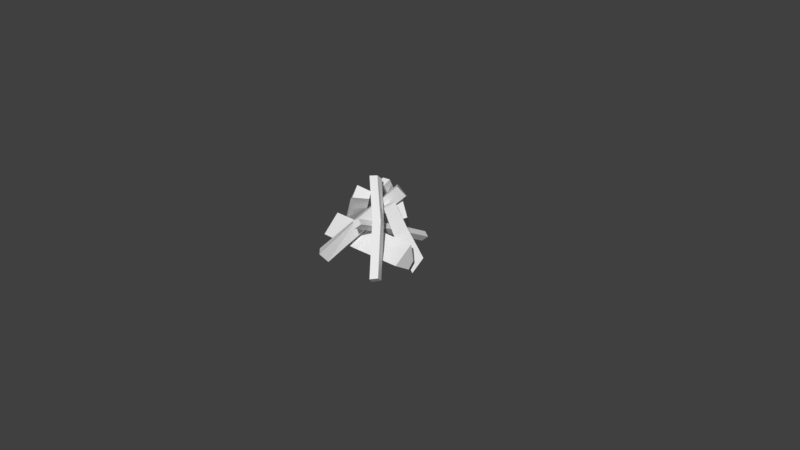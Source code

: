 # Source: Bonfire_model_2.blend  (saved by Blender 2.77.0; exported with 4.5.12 LTS)
import bpy
from mathutils import Matrix  # noqa: F401  (used for matrix-valued properties, if any)

bpy.ops.wm.read_factory_settings(use_empty=True)
scene = bpy.context.scene
scene.name = 'Scene'

# ---- collections
col_collection_1 = bpy.data.collections.new('Collection 1'); scene.collection.children.link(col_collection_1)

# ---- materials (node trees are filled in below, after node groups)
mat_bonfire_logs = bpy.data.materials.new('bonfire logs')
mat_bonfire_logs.alpha_threshold = 0.0
mat_bonfire_logs.use_transparent_shadow = False
mat_bonfire_logs.roughness = 0.5
mat_bonfire_logs.specular_intensity = 0.01429

# ---- material node trees

# ---- world
world_world = bpy.data.worlds.new('World'); scene.world = world_world
world_world.color = (0.05088, 0.05088, 0.05088)
world_world.use_sun_shadow = False
world_world.sun_shadow_jitter_overblur = 0.0
world_world.cycles.sampling_method = 'MANUAL'

# ---- cameras
cam_camera = bpy.data.cameras.new('Camera')
cam_camera.clip_end = 100.0
cam_camera.lens = 35.0
cam_camera.sensor_width = 32.0
cam_camera.sensor_height = 18.0
cam_camera.ortho_scale = 7.314
cam_camera.dof.focus_distance = 0.0
cam_camera.dof.aperture_fstop = 128.0

# ---- meshes
me_cylinder = bpy.data.meshes.new('Cylinder')
me_cylinder.from_pydata([(-2.346, -0.00953, 0.1835), (2.754, 0.04944, 0.1918), (-2.346, -0.2701, 0.0744), (2.754, -0.2622, 0.09361), (-2.346, -1.157, 0.1835), (2.754, -1.087, 0.2352), (-2.346, -0.2701, 0.4297), (2.754, -0.0878, 0.4456), (0.2037, -0.00953, 0.2073), (0.2037, -0.2701, 0.0982), (0.2037, -1.157, 0.2073), (0.2037, -0.2701, 0.4535), (0.7762, 2.784, 0.1524), (0.6035, -1.413, 0.7316), (1.064, 2.695, 0.1052), (0.8918, -1.501, 0.6845), (0.7814, 2.553, 0.02868), (0.6088, -1.644, 0.6079), (0.4931, 2.684, 0.0991), (0.3205, -1.512, 0.6783), (0.6943, 0.7107, 0.4556), (0.9826, 0.6226, 0.4084), (0.6996, 0.4797, 0.3319), (0.4113, 0.6112, 0.4023), (1.316, -0.4684, 0.6365), (0.9381, -0.7304, 0.6001), (1.138, -1.028, 0.6965), (1.425, -0.7592, 0.7118), (0.259, 0.4173, 1.105), (2.445, -1.71, 0.05736), (-0.1715, 0.2548, 1.068), (2.067, -1.972, 0.02096), (-0.04918, -0.08211, 1.165), (2.267, -2.269, 0.1173), (0.2943, 0.1087, 1.18), (2.554, -2.001, 0.1326), (1.203, 1.076, 0.8823), (-0.6875, -2.294, 0.04787), (1.005, 1.336, 0.8374), (-0.9247, -2.04, 0.0121), (0.3299, 1.355, 0.9522), (-1.552, -2.096, 0.1413), (1.005, 0.6941, 1.035), (-0.792, -2.719, 0.1978), (0.2352, -0.6372, 0.4778), (0.03695, -0.3766, 0.4329), (-0.6377, -0.358, 0.5477), (0.03695, -1.019, 0.631), (-2.081, 0.9853, 0.1897), (-0.004908, -0.05391, 0.9397), (-1.901, 0.7701, 0.1154), (0.1371, -0.3037, 0.8678), (-2.39, 0.1517, 0.1144), (-0.4102, -0.8694, 0.8879), (-2.691, 0.5583, 0.2462), (-0.5986, -0.3895, 1.008), (-1.068, 0.5076, 0.577), (-0.8531, 0.2888, 0.4949), (-1.376, -0.326, 0.5017), (-1.737, 0.08666, 0.647), (1.2, 0.7565, 0.5697), (-1.366, 1.675, 0.07441), (1.32, 1.039, 0.5831), (-1.259, 2.046, 0.1008), (0.9464, 1.107, 0.7822), (-1.531, 2.104, 0.2988), (0.7385, 0.3536, 0.6966), (-1.821, 1.17, 0.1809), (0.3213, 0.9056, 0.3801), (0.4564, 1.277, 0.3936), (0.1035, 1.46, 0.568), (-0.1449, 0.4769, 0.507), (-0.6008, 1.552, 0.5559), (-0.1786, 1.599, 0.5387), (-0.2061, 1.997, 0.5861), (-0.5577, 1.894, 0.593), (-0.238, 0.5599, 1.005), (-0.8877, 2.471, 0.09463), (0.1842, 0.607, 0.9875), (-0.4655, 2.519, 0.07739), (0.1567, 1.005, 1.035), (-0.493, 2.917, 0.1248), (-0.1949, 0.9018, 1.042), (-0.8446, 2.813, 0.1318), (0.8701, 0.3594, 0.8217), (2.312, 0.9827, 0.01975), (0.695, 0.1597, 0.7916), (2.148, 0.7034, -0.07896), (1.17, -0.3195, 0.83), (2.562, 0.1613, -0.02698), (1.389, 0.1994, 0.8919), (2.646, 0.8102, 0.1393), (1.51, 0.6217, 0.4882), (1.321, 0.3053, 0.4117), (1.702, -0.1254, 0.4198), (1.88, 0.4385, 0.57)], [], [(8, 1, 3, 9), (9, 3, 5, 10), (3, 1, 7, 5), (10, 5, 7, 11), (11, 7, 1, 8), (0, 2, 4, 6), (6, 11, 8, 0), (4, 10, 11, 6), (2, 9, 10, 4), (0, 8, 9, 2), (20, 13, 15, 21), (21, 15, 17, 22), (15, 13, 19, 17), (22, 17, 19, 23), (23, 19, 13, 20), (12, 14, 16, 18), (18, 23, 20, 12), (16, 22, 23, 18), (14, 21, 22, 16), (12, 20, 21, 14), (31, 25, 24, 29), (29, 24, 27, 35), (35, 33, 31, 29), (24, 28, 34, 27), (25, 30, 28, 24), (32, 34, 28, 30), (26, 32, 30, 25), (27, 34, 32, 26), (44, 37, 39, 45), (45, 39, 41, 46), (39, 37, 43, 41), (46, 41, 43, 47), (47, 43, 37, 44), (36, 38, 40, 42), (42, 47, 44, 36), (40, 46, 47, 42), (38, 45, 46, 40), (36, 44, 45, 38), (33, 26, 25, 31), (35, 27, 26, 33), (56, 49, 51, 57), (57, 51, 53, 58), (51, 49, 55, 53), (58, 53, 55, 59), (59, 55, 49, 56), (48, 50, 52, 54), (54, 59, 56, 48), (52, 58, 59, 54), (50, 57, 58, 52), (48, 56, 57, 50), (68, 61, 63, 69), (69, 63, 65, 70), (63, 61, 67, 65), (70, 65, 67, 71), (71, 67, 61, 68), (60, 62, 64, 66), (66, 71, 68, 60), (64, 70, 71, 66), (62, 69, 70, 64), (60, 68, 69, 62), (79, 73, 72, 77), (77, 72, 75, 83), (83, 81, 79, 77), (72, 76, 82, 75), (73, 78, 76, 72), (80, 82, 76, 78), (74, 80, 78, 73), (75, 82, 80, 74), (81, 74, 73, 79), (83, 75, 74, 81), (92, 85, 87, 93), (93, 87, 89, 94), (87, 85, 91, 89), (94, 89, 91, 95), (95, 91, 85, 92), (84, 86, 88, 90), (90, 95, 92, 84), (88, 94, 95, 90), (86, 93, 94, 88), (84, 92, 93, 86)])
_uv = me_cylinder.uv_layers.new(name='UVMap')
_uv.uv.foreach_set('vector', [0.009337, 0.4034, 0.009337, 0.01225, 0.1368, 0.01225, 0.1368, 0.4034, 0.1368, 0.4034, 0.1368, 0.01225, 0.3991, 0.01225, 0.3991, 0.4034, 0.8029, 0.8542, 0.778, 0.916, 0.5615, 0.9752, 0.5615, 0.8074, 0.3991, 0.4034, 0.3991, 0.01225, 0.7382, 0.01225, 0.7382, 0.4034, 0.7382, 0.4034, 0.7382, 0.01225, 0.9882, 0.01225, 0.9882, 0.4034, 0.6579, 0.8701, 0.7749, 0.8583, 0.8633, 0.9731, 0.5458, 0.9731, 0.7382, 0.7945, 0.7382, 0.4034, 0.9882, 0.4034, 0.9882, 0.7945, 0.3991, 0.7945, 0.3991, 0.4034, 0.7382, 0.4034, 0.7382, 0.7945, 0.1368, 0.7945, 0.1368, 0.4034, 0.3991, 0.4034, 0.3991, 0.7945, 0.009338, 0.7945, 0.009337, 0.4034, 0.1368, 0.4034, 0.1368, 0.7945, 0.1335, 0.4034, 0.1335, 0.01225, 0.2286, 0.01225, 0.2286, 0.4034, 0.2286, 0.4034, 0.2286, 0.01225, 0.4244, 0.01225, 0.4244, 0.4034, 0.4899, 0.8623, 0.6562, 0.853, 0.7951, 0.9389, 0.4777, 0.9919, 0.4244, 0.4034, 0.4244, 0.01225, 0.6775, 0.01225, 0.6775, 0.4034, 0.6775, 0.4034, 0.6775, 0.01225, 0.864, 0.01225, 0.864, 0.4034, 0.809, 0.9966, 0.6548, 0.9448, 0.7516, 0.8316, 0.9788, 0.9429, 0.6775, 0.7945, 0.6775, 0.4034, 0.864, 0.4034, 0.864, 0.7945, 0.4244, 0.7945, 0.4244, 0.4034, 0.6775, 0.4034, 0.6775, 0.7945, 0.2286, 0.7945, 0.2286, 0.4034, 0.4244, 0.4034, 0.4244, 0.7945, 0.1335, 0.7945, 0.1335, 0.4034, 0.2286, 0.4034, 0.2286, 0.7945, 0.4244, 0.7945, 0.4244, 0.4034, 0.6775, 0.4034, 0.6775, 0.7945, 0.6775, 0.7945, 0.6775, 0.4034, 0.864, 0.4034, 0.864, 0.7945, 0.809, 0.9966, 0.6548, 0.9448, 0.7516, 0.8316, 0.9788, 0.9429, 0.6775, 0.4034, 0.6775, 0.01225, 0.864, 0.01225, 0.864, 0.4034, 0.4244, 0.4034, 0.4244, 0.01225, 0.6775, 0.01225, 0.6775, 0.4034, 0.4899, 0.8623, 0.6562, 0.853, 0.7951, 0.9389, 0.4777, 0.9919, 0.2286, 0.4034, 0.2286, 0.01225, 0.4244, 0.01225, 0.4244, 0.4034, 0.1335, 0.4034, 0.1335, 0.01225, 0.2286, 0.01225, 0.2286, 0.4034, 0.009337, 0.4034, 0.009337, 0.01225, 0.1368, 0.01225, 0.1368, 0.4034, 0.1368, 0.4034, 0.1368, 0.01225, 0.3991, 0.01225, 0.3991, 0.4034, 0.8029, 0.8542, 0.778, 0.916, 0.5615, 0.9752, 0.5615, 0.8074, 0.3991, 0.4034, 0.3991, 0.01225, 0.7382, 0.01225, 0.7382, 0.4034, 0.7382, 0.4034, 0.7382, 0.01225, 0.9882, 0.01225, 0.9882, 0.4034, 0.6579, 0.8701, 0.7749, 0.8583, 0.8633, 0.9731, 0.5458, 0.9731, 0.7382, 0.7945, 0.7382, 0.4034, 0.9882, 0.4034, 0.9882, 0.7945, 0.3991, 0.7945, 0.3991, 0.4034, 0.7382, 0.4034, 0.7382, 0.7945, 0.1368, 0.7945, 0.1368, 0.4034, 0.3991, 0.4034, 0.3991, 0.7945, 0.009338, 0.7945, 0.009337, 0.4034, 0.1368, 0.4034, 0.1368, 0.7945, 0.2286, 0.7945, 0.2286, 0.4034, 0.4244, 0.4034, 0.4244, 0.7945, 0.1335, 0.7945, 0.1335, 0.4034, 0.2286, 0.4034, 0.2286, 0.7945, 0.009337, 0.4034, 0.009337, 0.01225, 0.1368, 0.01225, 0.1368, 0.4034, 0.1368, 0.4034, 0.1368, 0.01225, 0.3991, 0.01225, 0.3991, 0.4034, 0.8029, 0.8542, 0.778, 0.916, 0.5615, 0.9752, 0.5615, 0.8074, 0.3991, 0.4034, 0.3991, 0.01225, 0.7382, 0.01225, 0.7382, 0.4034, 0.7382, 0.4034, 0.7382, 0.01225, 0.9882, 0.01225, 0.9882, 0.4034, 0.6579, 0.8701, 0.7749, 0.8583, 0.8633, 0.9731, 0.5458, 0.9731, 0.7382, 0.7945, 0.7382, 0.4034, 0.9882, 0.4034, 0.9882, 0.7945, 0.3991, 0.7945, 0.3991, 0.4034, 0.7382, 0.4034, 0.7382, 0.7945, 0.1368, 0.7945, 0.1368, 0.4034, 0.3991, 0.4034, 0.3991, 0.7945, 0.009338, 0.7945, 0.009337, 0.4034, 0.1368, 0.4034, 0.1368, 0.7945, 0.009337, 0.4034, 0.009337, 0.01225, 0.1368, 0.01225, 0.1368, 0.4034, 0.1368, 0.4034, 0.1368, 0.01225, 0.3991, 0.01225, 0.3991, 0.4034, 0.8029, 0.8542, 0.778, 0.916, 0.5615, 0.9752, 0.5615, 0.8074, 0.3991, 0.4034, 0.3991, 0.01225, 0.7382, 0.01225, 0.7382, 0.4034, 0.7382, 0.4034, 0.7382, 0.01225, 0.9882, 0.01225, 0.9882, 0.4034, 0.6579, 0.8701, 0.7749, 0.8583, 0.8633, 0.9731, 0.5458, 0.9731, 0.7382, 0.7945, 0.7382, 0.4034, 0.9882, 0.4034, 0.9882, 0.7945, 0.3991, 0.7945, 0.3991, 0.4034, 0.7382, 0.4034, 0.7382, 0.7945, 0.1368, 0.7945, 0.1368, 0.4034, 0.3991, 0.4034, 0.3991, 0.7945, 0.009338, 0.7945, 0.009337, 0.4034, 0.1368, 0.4034, 0.1368, 0.7945, 0.4244, 0.7945, 0.4244, 0.4034, 0.6775, 0.4034, 0.6775, 0.7945, 0.6775, 0.7945, 0.6775, 0.4034, 0.864, 0.4034, 0.864, 0.7945, 0.809, 0.9966, 0.6548, 0.9448, 0.7516, 0.8316, 0.9788, 0.9429, 0.6775, 0.4034, 0.6775, 0.01225, 0.864, 0.01225, 0.864, 0.4034, 0.4244, 0.4034, 0.4244, 0.01225, 0.6775, 0.01225, 0.6775, 0.4034, 0.4899, 0.8623, 0.6562, 0.853, 0.7951, 0.9389, 0.4777, 0.9919, 0.2286, 0.4034, 0.2286, 0.01225, 0.4244, 0.01225, 0.4244, 0.4034, 0.1335, 0.4034, 0.1335, 0.01225, 0.2286, 0.01225, 0.2286, 0.4034, 0.2286, 0.7945, 0.2286, 0.4034, 0.4244, 0.4034, 0.4244, 0.7945, 0.1335, 0.7945, 0.1335, 0.4034, 0.2286, 0.4034, 0.2286, 0.7945, 0.009337, 0.4034, 0.009337, 0.01225, 0.1368, 0.01225, 0.1368, 0.4034, 0.1368, 0.4034, 0.1368, 0.01225, 0.3991, 0.01225, 0.3991, 0.4034, 0.8029, 0.8542, 0.778, 0.916, 0.5615, 0.9752, 0.5615, 0.8074, 0.3991, 0.4034, 0.3991, 0.01225, 0.7382, 0.01225, 0.7382, 0.4034, 0.7382, 0.4034, 0.7382, 0.01225, 0.9882, 0.01225, 0.9882, 0.4034, 0.6579, 0.8701, 0.7749, 0.8583, 0.8633, 0.9731, 0.5458, 0.9731, 0.7382, 0.7945, 0.7382, 0.4034, 0.9882, 0.4034, 0.9882, 0.7945, 0.3991, 0.7945, 0.3991, 0.4034, 0.7382, 0.4034, 0.7382, 0.7945, 0.1368, 0.7945, 0.1368, 0.4034, 0.3991, 0.4034, 0.3991, 0.7945, 0.009338, 0.7945, 0.009337, 0.4034, 0.1368, 0.4034, 0.1368, 0.7945])
me_cylinder.materials.append(mat_bonfire_logs)
me_cylinder.use_remesh_preserve_volume = False
me_cylinder.use_remesh_preserve_attributes = False
me_cylinder.use_mirror_vertex_groups = False
me_cylinder.update()

# ---- objects
ob_bonfire = bpy.data.objects.new('Bonfire', me_cylinder)
ob_camera = bpy.data.objects.new('Camera', cam_camera)

# ---- transforms, parenting, visibility, modifiers, constraints
ob_bonfire.location = (0.0, 0.0, 0.0)
ob_bonfire.scale = (0.262, 0.262, 0.9432)
ob_bonfire.lineart.crease_threshold = 0.0
ob_camera.location = (7.481, -6.508, 5.344)
ob_camera.rotation_euler = (1.109, 0.01082, 0.8149)
ob_camera.lock_rotations_4d = False
ob_camera.empty_display_type = 'ARROWS'
ob_camera.color = (0.0, 0.0, 0.0, 0.0)
ob_camera.display_type = 'WIRE'
ob_camera.lineart.crease_threshold = 0.0

# ---- collection membership
col_collection_1.objects.link(ob_bonfire)
col_collection_1.objects.link(ob_camera)

# ---- scene / render settings (as saved in the file)
scene.camera = ob_camera
scene.frame_start = 1; scene.frame_end = 250; scene.frame_set(1)
scene.render.engine = 'BLENDER_EEVEE_NEXT'
scene.render.resolution_percentage = 50
scene.render.dither_intensity = 0.0
scene.render.use_bake_selected_to_active = True
scene.cycles.use_denoising = False
scene.cycles.samples = 128
scene.cycles.sampling_pattern = 'TABULATED_SOBOL'
scene.cycles.light_sampling_threshold = 0.0
scene.cycles.use_adaptive_sampling = False
scene.cycles.use_light_tree = False
scene.cycles.blur_glossy = 0.0
scene.cycles.sample_clamp_indirect = 0.0
scene.view_settings.view_transform = 'Standard'
bpy.context.view_layer.update()

# ---- added for rendering (the .blend has no usable light): sun
light_auto_sun = bpy.data.lights.new('AutoSun', 'SUN')
light_auto_sun.energy = 3.0
light_auto_sun.angle = 0.0523599
ob_auto_sun = bpy.data.objects.new('AutoSun', light_auto_sun)
scene.collection.objects.link(ob_auto_sun)
ob_auto_sun.rotation_euler = (0.872665, 0.174533, 0.523599)
bpy.context.view_layer.update()
